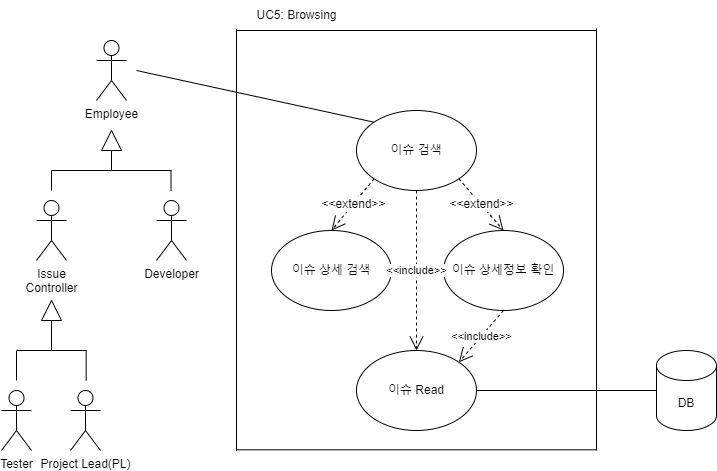

The diagram above was exported from draw.io. Its source (the exported page's mxGraphModel, read from the mxfile embedded in the PNG):
<mxGraphModel dx="1434" dy="746" grid="1" gridSize="10" guides="1" tooltips="1" connect="1" arrows="1" fold="1" page="1" pageScale="1" pageWidth="827" pageHeight="1169" math="0" shadow="0">
  <root>
    <mxCell id="0" />
    <mxCell id="1" parent="0" />
    <mxCell id="CD7y7ZOa2uTpefQO34Ct-1" value="이슈 검색" style="ellipse;whiteSpace=wrap;html=1;" parent="1" vertex="1">
      <mxGeometry x="875" y="370" width="120" height="80" as="geometry" />
    </mxCell>
    <mxCell id="CD7y7ZOa2uTpefQO34Ct-2" value="이슈 상세 검색" style="ellipse;whiteSpace=wrap;html=1;" parent="1" vertex="1">
      <mxGeometry x="790" y="490" width="120" height="80" as="geometry" />
    </mxCell>
    <mxCell id="CD7y7ZOa2uTpefQO34Ct-3" value="이슈 상세정보 확인" style="ellipse;whiteSpace=wrap;html=1;" parent="1" vertex="1">
      <mxGeometry x="962" y="490" width="120" height="80" as="geometry" />
    </mxCell>
    <mxCell id="CD7y7ZOa2uTpefQO34Ct-4" value="Employee&lt;div&gt;&lt;br&gt;&lt;/div&gt;" style="shape=umlActor;verticalLabelPosition=bottom;verticalAlign=top;html=1;outlineConnect=0;" parent="1" vertex="1">
      <mxGeometry x="615" y="300" width="30" height="60" as="geometry" />
    </mxCell>
    <mxCell id="CD7y7ZOa2uTpefQO34Ct-5" value="Project Lead(PL)" style="shape=umlActor;verticalLabelPosition=bottom;verticalAlign=top;html=1;outlineConnect=0;" parent="1" vertex="1">
      <mxGeometry x="589" y="650" width="30" height="60" as="geometry" />
    </mxCell>
    <mxCell id="CD7y7ZOa2uTpefQO34Ct-6" value="Developer" style="shape=umlActor;verticalLabelPosition=bottom;verticalAlign=top;html=1;outlineConnect=0;" parent="1" vertex="1">
      <mxGeometry x="675" y="460" width="30" height="60" as="geometry" />
    </mxCell>
    <mxCell id="CD7y7ZOa2uTpefQO34Ct-7" value="Tester" style="shape=umlActor;verticalLabelPosition=bottom;verticalAlign=top;html=1;outlineConnect=0;" parent="1" vertex="1">
      <mxGeometry x="520" y="650" width="30" height="60" as="geometry" />
    </mxCell>
    <mxCell id="CD7y7ZOa2uTpefQO34Ct-8" value="Issue&lt;br&gt;Controller" style="shape=umlActor;verticalLabelPosition=bottom;verticalAlign=top;html=1;outlineConnect=0;" parent="1" vertex="1">
      <mxGeometry x="555" y="460" width="30" height="60" as="geometry" />
    </mxCell>
    <mxCell id="CD7y7ZOa2uTpefQO34Ct-9" value="DB" style="shape=cylinder3;whiteSpace=wrap;html=1;boundedLbl=1;backgroundOutline=1;size=15;" parent="1" vertex="1">
      <mxGeometry x="1175" y="610" width="60" height="80" as="geometry" />
    </mxCell>
    <mxCell id="CD7y7ZOa2uTpefQO34Ct-10" value="" style="triangle;whiteSpace=wrap;html=1;rotation=-90;" parent="1" vertex="1">
      <mxGeometry x="620" y="390" width="20" height="20" as="geometry" />
    </mxCell>
    <mxCell id="CD7y7ZOa2uTpefQO34Ct-11" value="" style="triangle;whiteSpace=wrap;html=1;rotation=-90;" parent="1" vertex="1">
      <mxGeometry x="560" y="560" width="20" height="20" as="geometry" />
    </mxCell>
    <mxCell id="CD7y7ZOa2uTpefQO34Ct-12" value="이슈 Read" style="ellipse;whiteSpace=wrap;html=1;" parent="1" vertex="1">
      <mxGeometry x="875" y="610" width="120" height="80" as="geometry" />
    </mxCell>
    <mxCell id="CD7y7ZOa2uTpefQO34Ct-13" value="" style="endArrow=none;html=1;rounded=0;fontSize=12;startSize=8;endSize=8;curved=1;" parent="1" edge="1">
      <mxGeometry width="50" height="50" relative="1" as="geometry">
        <mxPoint x="570" y="430" as="sourcePoint" />
        <mxPoint x="690" y="430" as="targetPoint" />
      </mxGeometry>
    </mxCell>
    <mxCell id="CD7y7ZOa2uTpefQO34Ct-14" value="" style="endArrow=none;html=1;rounded=0;fontSize=12;startSize=8;endSize=8;curved=1;exitX=0;exitY=0.5;exitDx=0;exitDy=0;" parent="1" source="CD7y7ZOa2uTpefQO34Ct-10" edge="1">
      <mxGeometry width="50" height="50" relative="1" as="geometry">
        <mxPoint x="1070" y="500" as="sourcePoint" />
        <mxPoint x="630" y="430" as="targetPoint" />
      </mxGeometry>
    </mxCell>
    <mxCell id="CD7y7ZOa2uTpefQO34Ct-15" value="" style="endArrow=none;html=1;rounded=0;fontSize=12;startSize=8;endSize=8;curved=1;" parent="1" edge="1">
      <mxGeometry width="50" height="50" relative="1" as="geometry">
        <mxPoint x="570" y="430" as="sourcePoint" />
        <mxPoint x="570" y="450" as="targetPoint" />
      </mxGeometry>
    </mxCell>
    <mxCell id="CD7y7ZOa2uTpefQO34Ct-16" value="" style="endArrow=none;html=1;rounded=0;fontSize=12;startSize=8;endSize=8;curved=1;" parent="1" edge="1">
      <mxGeometry width="50" height="50" relative="1" as="geometry">
        <mxPoint x="689.5" y="430" as="sourcePoint" />
        <mxPoint x="689.5" y="450" as="targetPoint" />
      </mxGeometry>
    </mxCell>
    <mxCell id="CD7y7ZOa2uTpefQO34Ct-17" value="" style="endArrow=none;html=1;rounded=0;fontSize=12;startSize=8;endSize=8;curved=1;exitX=0;exitY=0.5;exitDx=0;exitDy=0;" parent="1" source="CD7y7ZOa2uTpefQO34Ct-11" edge="1">
      <mxGeometry width="50" height="50" relative="1" as="geometry">
        <mxPoint x="510" y="740" as="sourcePoint" />
        <mxPoint x="570" y="610" as="targetPoint" />
      </mxGeometry>
    </mxCell>
    <mxCell id="CD7y7ZOa2uTpefQO34Ct-18" value="" style="endArrow=none;html=1;rounded=0;fontSize=12;startSize=8;endSize=8;curved=1;" parent="1" edge="1">
      <mxGeometry width="50" height="50" relative="1" as="geometry">
        <mxPoint x="535" y="610" as="sourcePoint" />
        <mxPoint x="605" y="610" as="targetPoint" />
      </mxGeometry>
    </mxCell>
    <mxCell id="CD7y7ZOa2uTpefQO34Ct-19" value="" style="endArrow=none;html=1;rounded=0;fontSize=12;startSize=8;endSize=8;curved=1;" parent="1" edge="1">
      <mxGeometry width="50" height="50" relative="1" as="geometry">
        <mxPoint x="535" y="640" as="sourcePoint" />
        <mxPoint x="535" y="610" as="targetPoint" />
      </mxGeometry>
    </mxCell>
    <mxCell id="CD7y7ZOa2uTpefQO34Ct-20" value="" style="endArrow=none;html=1;rounded=0;fontSize=12;startSize=8;endSize=8;curved=1;entryX=0;entryY=0;entryDx=0;entryDy=0;" parent="1" target="CD7y7ZOa2uTpefQO34Ct-1" edge="1">
      <mxGeometry width="50" height="50" relative="1" as="geometry">
        <mxPoint x="655" y="330" as="sourcePoint" />
        <mxPoint x="929.5" y="350" as="targetPoint" />
      </mxGeometry>
    </mxCell>
    <mxCell id="CD7y7ZOa2uTpefQO34Ct-21" value="&amp;lt;&amp;lt;extend&amp;gt;&amp;gt;" style="endArrow=open;endSize=12;dashed=1;html=1;rounded=0;fontSize=12;curved=1;exitX=0;exitY=1;exitDx=0;exitDy=0;entryX=0.5;entryY=0;entryDx=0;entryDy=0;" parent="1" source="CD7y7ZOa2uTpefQO34Ct-1" target="CD7y7ZOa2uTpefQO34Ct-2" edge="1">
      <mxGeometry width="160" relative="1" as="geometry">
        <mxPoint x="1010" y="580" as="sourcePoint" />
        <mxPoint x="1170" y="580" as="targetPoint" />
      </mxGeometry>
    </mxCell>
    <mxCell id="CD7y7ZOa2uTpefQO34Ct-22" value="" style="endArrow=none;html=1;rounded=0;fontSize=12;startSize=8;endSize=8;curved=1;exitX=1;exitY=0.5;exitDx=0;exitDy=0;entryX=0;entryY=0.5;entryDx=0;entryDy=0;entryPerimeter=0;" parent="1" source="CD7y7ZOa2uTpefQO34Ct-12" target="CD7y7ZOa2uTpefQO34Ct-9" edge="1">
      <mxGeometry width="50" height="50" relative="1" as="geometry">
        <mxPoint x="1150" y="810" as="sourcePoint" />
        <mxPoint x="1490" y="810" as="targetPoint" />
      </mxGeometry>
    </mxCell>
    <mxCell id="CD7y7ZOa2uTpefQO34Ct-23" value="&amp;lt;&amp;lt;extend&amp;gt;&amp;gt;" style="endArrow=open;endSize=12;dashed=1;html=1;rounded=0;fontSize=12;curved=1;exitX=1;exitY=1;exitDx=0;exitDy=0;entryX=0.5;entryY=0;entryDx=0;entryDy=0;" parent="1" source="CD7y7ZOa2uTpefQO34Ct-1" target="CD7y7ZOa2uTpefQO34Ct-3" edge="1">
      <mxGeometry width="160" relative="1" as="geometry">
        <mxPoint x="898" y="448" as="sourcePoint" />
        <mxPoint x="860" y="500" as="targetPoint" />
      </mxGeometry>
    </mxCell>
    <mxCell id="CD7y7ZOa2uTpefQO34Ct-24" value="" style="endArrow=none;html=1;rounded=0;fontSize=12;startSize=8;endSize=8;curved=1;" parent="1" edge="1">
      <mxGeometry width="50" height="50" relative="1" as="geometry">
        <mxPoint x="604.66" y="640" as="sourcePoint" />
        <mxPoint x="604.66" y="610" as="targetPoint" />
      </mxGeometry>
    </mxCell>
    <mxCell id="CD7y7ZOa2uTpefQO34Ct-25" value="&amp;lt;&amp;lt;include&amp;gt;&amp;gt;" style="endArrow=open;endSize=12;dashed=1;html=1;rounded=0;exitX=0.5;exitY=1;exitDx=0;exitDy=0;entryX=0.5;entryY=0;entryDx=0;entryDy=0;" parent="1" source="CD7y7ZOa2uTpefQO34Ct-1" target="CD7y7ZOa2uTpefQO34Ct-12" edge="1">
      <mxGeometry width="160" relative="1" as="geometry">
        <mxPoint x="885" y="540" as="sourcePoint" />
        <mxPoint x="1045" y="540" as="targetPoint" />
      </mxGeometry>
    </mxCell>
    <mxCell id="CD7y7ZOa2uTpefQO34Ct-26" value="&amp;lt;&amp;lt;include&amp;gt;&amp;gt;" style="endArrow=open;endSize=12;dashed=1;html=1;rounded=0;exitX=0.5;exitY=1;exitDx=0;exitDy=0;entryX=1;entryY=0;entryDx=0;entryDy=0;" parent="1" source="CD7y7ZOa2uTpefQO34Ct-3" target="CD7y7ZOa2uTpefQO34Ct-12" edge="1">
      <mxGeometry width="160" relative="1" as="geometry">
        <mxPoint x="945" y="460" as="sourcePoint" />
        <mxPoint x="945" y="620" as="targetPoint" />
      </mxGeometry>
    </mxCell>
    <mxCell id="CD7y7ZOa2uTpefQO34Ct-27" value="" style="endArrow=none;html=1;rounded=0;" parent="1" edge="1">
      <mxGeometry width="50" height="50" relative="1" as="geometry">
        <mxPoint x="755" y="288.62068965517244" as="sourcePoint" />
        <mxPoint x="755" y="710.6896551724137" as="targetPoint" />
      </mxGeometry>
    </mxCell>
    <mxCell id="CD7y7ZOa2uTpefQO34Ct-28" value="" style="endArrow=none;html=1;rounded=0;" parent="1" edge="1">
      <mxGeometry width="50" height="50" relative="1" as="geometry">
        <mxPoint x="1115" y="287.9306896551724" as="sourcePoint" />
        <mxPoint x="1115" y="709.9996551724137" as="targetPoint" />
      </mxGeometry>
    </mxCell>
    <mxCell id="CD7y7ZOa2uTpefQO34Ct-29" value="" style="endArrow=none;html=1;rounded=0;" parent="1" edge="1">
      <mxGeometry width="50" height="50" relative="1" as="geometry">
        <mxPoint x="755" y="290" as="sourcePoint" />
        <mxPoint x="1115" y="290" as="targetPoint" />
      </mxGeometry>
    </mxCell>
    <mxCell id="CD7y7ZOa2uTpefQO34Ct-30" value="" style="endArrow=none;html=1;rounded=0;" parent="1" edge="1">
      <mxGeometry width="50" height="50" relative="1" as="geometry">
        <mxPoint x="755" y="709.31" as="sourcePoint" />
        <mxPoint x="1115" y="709.31" as="targetPoint" />
      </mxGeometry>
    </mxCell>
    <mxCell id="CD7y7ZOa2uTpefQO34Ct-31" value="UC5: Browsing" style="text;html=1;align=center;verticalAlign=middle;resizable=0;points=[];autosize=1;strokeColor=none;fillColor=none;" parent="1" vertex="1">
      <mxGeometry x="765" y="260" width="100" height="30" as="geometry" />
    </mxCell>
  </root>
</mxGraphModel>